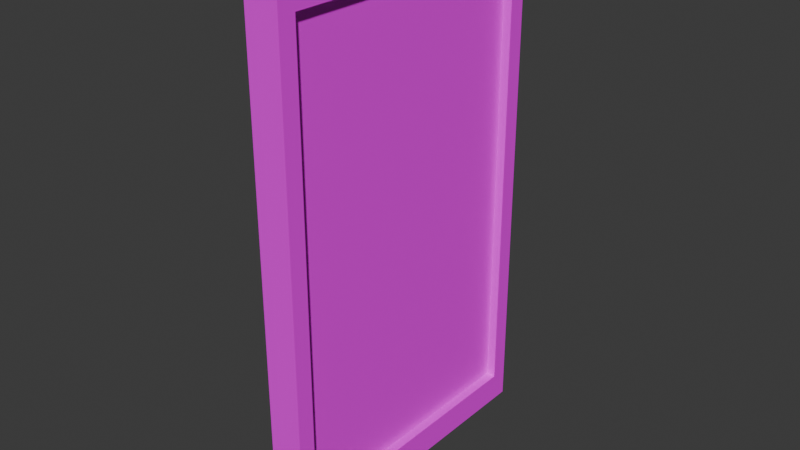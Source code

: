 # Source: CellPhone.blend  (saved by Blender 4.0.36; exported with 4.5.12 LTS)
import bpy
from mathutils import Matrix  # noqa: F401  (used for matrix-valued properties, if any)

bpy.ops.wm.read_factory_settings(use_empty=True)
scene = bpy.context.scene
scene.name = 'Scene'

# ---- collections
col_collection = bpy.data.collections.new('Collection'); scene.collection.children.link(col_collection)

# ---- images (referenced by path relative to the original .blend; pixels are not part of the script)
import os
ASSET_DIR = os.environ.get("B2B_ASSET_DIR", "")  # directory of the original .blend (textures are referenced by path, not embedded)
HERE = os.path.dirname(os.path.abspath(__file__))  # packed textures are extracted next to this script under _unpacked/

def load_image(name, relpath, width, height, colorspace="sRGB"):
    """Load a texture the original file referenced (path relative to the .blend, or extracted next to this script)."""
    p = next((c for c in (os.path.join(HERE, relpath), os.path.join(ASSET_DIR, relpath)) if relpath and os.path.exists(c)), "")
    if p:
        img = bpy.data.images.load(p, check_existing=True)
        img.name = name
    else:  # same state as the original file: an image datablock whose file is absent (Cycles renders it pink)
        img = bpy.data.images.new(name, width, height)
        img.source = "FILE"
        img.filepath = "//" + (relpath or name)
    img.colorspace_settings.name = colorspace
    return img
img_coloratlas1_png = load_image('ColorAtlas1.png', 'ColorAtlas1.png', 1024, 1024, 'sRGB')

# ---- materials (node trees are filled in below, after node groups)
mat_material_001 = bpy.data.materials.new('Material.001')
mat_material_001.use_transparent_shadow = False

# ---- material node trees
mat_material_001.use_nodes = True; mat_material_001.node_tree.nodes.clear()
_N = mat_material_001.node_tree.nodes; _L = mat_material_001.node_tree.links
n0 = _N.new('ShaderNodeBsdfPrincipled'); n0.name = 'Principled BSDF'; n0.location = (10, 300)
n0.inputs[3].default_value = 1.45
n1 = _N.new('ShaderNodeOutputMaterial'); n1.name = 'Material Output'; n1.location = (300, 300)
n2 = _N.new('ShaderNodeTexImage'); n2.name = 'Image Texture'; n2.location = (-280, 275)
n2.image = img_coloratlas1_png
_L.new(n0.outputs[0], n1.inputs[0])
_L.new(n2.outputs[0], n0.inputs[0])
n1.is_active_output = True

# ---- world
world_world = bpy.data.worlds.new('World'); scene.world = world_world
world_world.use_nodes = True; world_world.node_tree.nodes.clear()
_N = world_world.node_tree.nodes; _L = world_world.node_tree.links
n0 = _N.new('ShaderNodeOutputWorld'); n0.name = 'World Output'; n0.location = (300, 300)
n1 = _N.new('ShaderNodeBackground'); n1.name = 'Background'; n1.location = (10, 300)
n1.inputs[0].default_value = (0.05088, 0.05088, 0.05088, 1.0)
_L.new(n1.outputs[0], n0.inputs[0])
n0.is_active_output = True
world_world.color = (0.05088, 0.05088, 0.05088)
world_world.use_sun_shadow = False
world_world.sun_shadow_jitter_overblur = 0.0

# ---- meshes
me_cube_002 = bpy.data.meshes.new('Cube.002')
me_cube_002.from_pydata([(-1.0, -1.0, -1.0), (-1.0, -1.0, 1.0), (-1.0, 1.0, -1.0), (-1.0, 1.0, 1.0), (1.0, -0.8874, -0.8874), (1.0, -0.8874, 0.8874), (1.0, 0.8874, -0.8874), (1.0, 0.8874, 0.8874), (1.0, 1.0, 1.0), (1.0, 1.0, -1.0), (1.0, -1.0, -1.0), (1.0, -1.0, 1.0), (0.4545, 0.8874, 0.8874), (0.4545, 0.8874, -0.8874), (0.4545, -0.8874, -0.8874), (0.4545, -0.8874, 0.8874)], [], [(0, 1, 3, 2), (2, 3, 8, 9), (7, 5, 15, 12), (10, 11, 1, 0), (2, 9, 10, 0), (8, 3, 1, 11), (7, 6, 9, 8), (6, 4, 10, 9), (5, 7, 8, 11), (4, 5, 11, 10), (13, 12, 15, 14), (6, 7, 12, 13), (5, 4, 14, 15), (4, 6, 13, 14)])
_uv = me_cube_002.uv_layers.new(name='UVMap')
_uv.uv.foreach_set('vector', [0.2832, 0.2754, 0.3359, 0.2754, 0.3359, 0.3281, 0.2832, 0.3281, 0.2832, 0.3281, 0.3359, 0.3281, 0.3359, 0.3809, 0.2832, 0.3809, 0.333, 0.3838, 0.333, 0.4306, 0.333, 0.4306, 0.333, 0.3838, 0.2832, 0.4336, 0.3359, 0.4336, 0.3359, 0.4864, 0.2832, 0.4864, 0.2305, 0.3809, 0.2832, 0.3809, 0.2832, 0.4336, 0.2305, 0.4336, 0.3359, 0.3809, 0.3887, 0.3809, 0.3887, 0.4336, 0.3359, 0.4336, 0.333, 0.3838, 0.2862, 0.3838, 0.2832, 0.3809, 0.3359, 0.3809, 0.2862, 0.3838, 0.2862, 0.4306, 0.2832, 0.4336, 0.2832, 0.3809, 0.333, 0.4306, 0.333, 0.3838, 0.3359, 0.3809, 0.3359, 0.4336, 0.2862, 0.4306, 0.333, 0.4306, 0.3359, 0.4336, 0.2832, 0.4336, 0.2862, 0.3838, 0.333, 0.3838, 0.333, 0.4306, 0.2862, 0.4306, 0.2862, 0.3838, 0.333, 0.3838, 0.333, 0.3838, 0.2862, 0.3838, 0.333, 0.4306, 0.2862, 0.4306, 0.2862, 0.4306, 0.333, 0.4306, 0.2862, 0.4306, 0.2862, 0.3838, 0.2862, 0.3838, 0.2862, 0.4306])
me_cube_002.materials.append(mat_material_001)
me_cube_002.update()

# ---- objects
ob_cell_phone = bpy.data.objects.new('Cell Phone', me_cube_002)

# ---- transforms, parenting, visibility, modifiers, constraints
ob_cell_phone.location = (0.0, 0.0, 0.08478)
ob_cell_phone.scale = (0.005553, 0.05017, 0.08424)

# ---- collection membership
col_collection.objects.link(ob_cell_phone)

# ---- scene / render settings (as saved in the file)
scene.frame_start = 1; scene.frame_end = 250; scene.frame_set(1)
scene.render.engine = 'BLENDER_EEVEE_NEXT'
scene.cycles.sampling_pattern = 'TABULATED_SOBOL'
bpy.context.view_layer.update()

# ---- added for rendering (the .blend has no active camera and no usable light): camera, sun
cam_auto = bpy.data.cameras.new('AutoCamera')
cam_auto.lens = 50.0
cam_auto.sensor_width = 36.0
cam_auto.clip_end = 1000.0
ob_auto_camera = bpy.data.objects.new('AutoCamera', cam_auto)
scene.collection.objects.link(ob_auto_camera)
ob_auto_camera.location = (0.185045, -0.222054, 0.23282)
ob_auto_camera.rotation_euler = (1.09748, -7.21219e-08, 0.694738)
scene.camera = ob_auto_camera
light_auto_sun = bpy.data.lights.new('AutoSun', 'SUN')
light_auto_sun.energy = 3.0
light_auto_sun.angle = 0.0523599
ob_auto_sun = bpy.data.objects.new('AutoSun', light_auto_sun)
scene.collection.objects.link(ob_auto_sun)
ob_auto_sun.rotation_euler = (0.872665, 0.174533, 0.523599)
bpy.context.view_layer.update()

